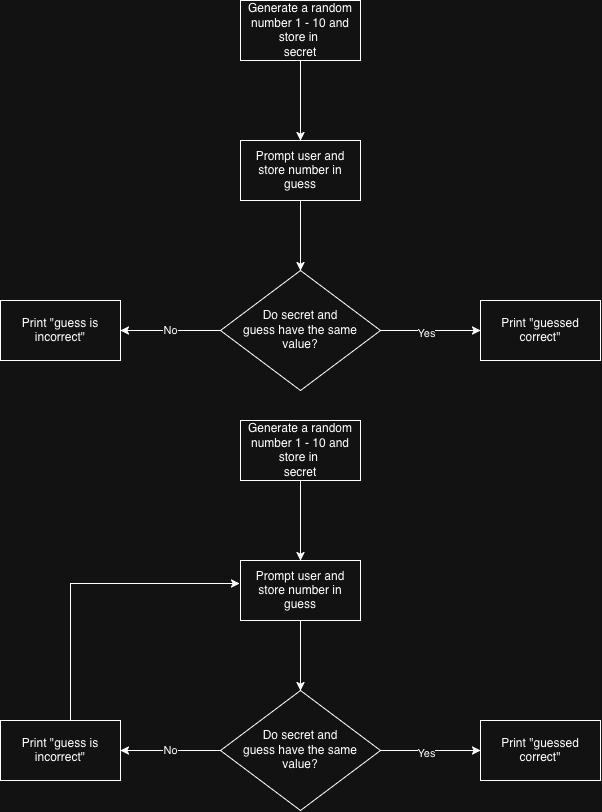

The diagram above was exported from draw.io. Its source (the exported page's mxGraphModel, read from the mxfile embedded in the PNG):
<mxGraphModel dx="787" dy="443" grid="1" gridSize="10" guides="1" tooltips="1" connect="1" arrows="1" fold="1" page="1" pageScale="1" pageWidth="850" pageHeight="1100" math="0" shadow="0">
  <root>
    <mxCell id="0" />
    <mxCell id="1" parent="0" />
    <mxCell id="UlETZy2FzjsHENboVK3h-3" edge="1" parent="1" source="UlETZy2FzjsHENboVK3h-1" style="edgeStyle=orthogonalEdgeStyle;rounded=0;orthogonalLoop=1;jettySize=auto;html=1;" target="UlETZy2FzjsHENboVK3h-2" value="">
      <mxGeometry relative="1" as="geometry" />
    </mxCell>
    <mxCell id="UlETZy2FzjsHENboVK3h-1" parent="1" style="rounded=0;whiteSpace=wrap;html=1;" value="&lt;div&gt;Generate a random number 1 - 10 and store in&amp;nbsp;&lt;/div&gt;&lt;div&gt;secret&lt;/div&gt;" vertex="1">
      <mxGeometry height="60" width="120" x="360" y="60" as="geometry" />
    </mxCell>
    <mxCell id="UlETZy2FzjsHENboVK3h-5" edge="1" parent="1" source="UlETZy2FzjsHENboVK3h-2" style="edgeStyle=orthogonalEdgeStyle;rounded=0;orthogonalLoop=1;jettySize=auto;html=1;" target="UlETZy2FzjsHENboVK3h-4" value="">
      <mxGeometry relative="1" as="geometry" />
    </mxCell>
    <mxCell id="UlETZy2FzjsHENboVK3h-2" parent="1" style="whiteSpace=wrap;html=1;rounded=0;" value="Prompt user and store number in guess" vertex="1">
      <mxGeometry height="60" width="120" x="360" y="200" as="geometry" />
    </mxCell>
    <mxCell id="UlETZy2FzjsHENboVK3h-7" edge="1" parent="1" source="UlETZy2FzjsHENboVK3h-4" style="edgeStyle=orthogonalEdgeStyle;rounded=0;orthogonalLoop=1;jettySize=auto;html=1;" target="UlETZy2FzjsHENboVK3h-6" value="">
      <mxGeometry relative="1" as="geometry" />
    </mxCell>
    <mxCell id="UlETZy2FzjsHENboVK3h-8" connectable="0" parent="UlETZy2FzjsHENboVK3h-7" style="edgeLabel;html=1;align=center;verticalAlign=middle;resizable=0;points=[];" value="Yes" vertex="1">
      <mxGeometry relative="1" x="-0.1" y="-2" as="geometry">
        <mxPoint as="offset" />
      </mxGeometry>
    </mxCell>
    <mxCell id="UlETZy2FzjsHENboVK3h-10" edge="1" parent="1" source="UlETZy2FzjsHENboVK3h-4" style="edgeStyle=orthogonalEdgeStyle;rounded=0;orthogonalLoop=1;jettySize=auto;html=1;" target="UlETZy2FzjsHENboVK3h-9" value="No">
      <mxGeometry relative="1" as="geometry">
        <Array as="points">
          <mxPoint x="290" y="390" />
          <mxPoint x="290" y="390" />
        </Array>
      </mxGeometry>
    </mxCell>
    <mxCell id="UlETZy2FzjsHENboVK3h-4" parent="1" style="rhombus;whiteSpace=wrap;html=1;shapeInside=1;rounded=0;" value="Do secret and guess have the same value?" vertex="1">
      <mxGeometry height="120" width="160" x="340" y="330" as="geometry" />
    </mxCell>
    <mxCell id="UlETZy2FzjsHENboVK3h-6" parent="1" style="whiteSpace=wrap;html=1;rounded=0;" value="Print &quot;guessed correct&quot;" vertex="1">
      <mxGeometry height="60" width="120" x="600" y="360" as="geometry" />
    </mxCell>
    <mxCell id="UlETZy2FzjsHENboVK3h-9" parent="1" style="whiteSpace=wrap;html=1;rounded=0;" value="Print &quot;guess is incorrect&quot;" vertex="1">
      <mxGeometry height="60" width="120" x="120" y="360" as="geometry" />
    </mxCell>
    <mxCell id="UlETZy2FzjsHENboVK3h-11" edge="1" parent="1" source="UlETZy2FzjsHENboVK3h-12" style="edgeStyle=orthogonalEdgeStyle;rounded=0;orthogonalLoop=1;jettySize=auto;html=1;" target="UlETZy2FzjsHENboVK3h-14" value="">
      <mxGeometry relative="1" as="geometry" />
    </mxCell>
    <mxCell id="UlETZy2FzjsHENboVK3h-12" parent="1" style="rounded=0;whiteSpace=wrap;html=1;" value="&lt;div&gt;Generate a random number 1 - 10 and store in&amp;nbsp;&lt;/div&gt;&lt;div&gt;secret&lt;/div&gt;" vertex="1">
      <mxGeometry height="60" width="120" x="360" y="480" as="geometry" />
    </mxCell>
    <mxCell id="UlETZy2FzjsHENboVK3h-13" edge="1" parent="1" source="UlETZy2FzjsHENboVK3h-14" style="edgeStyle=orthogonalEdgeStyle;rounded=0;orthogonalLoop=1;jettySize=auto;html=1;" target="UlETZy2FzjsHENboVK3h-18" value="">
      <mxGeometry relative="1" as="geometry" />
    </mxCell>
    <mxCell id="UlETZy2FzjsHENboVK3h-14" parent="1" style="whiteSpace=wrap;html=1;rounded=0;" value="Prompt user and store number in guess" vertex="1">
      <mxGeometry height="60" width="120" x="360" y="620" as="geometry" />
    </mxCell>
    <mxCell id="UlETZy2FzjsHENboVK3h-15" edge="1" parent="1" source="UlETZy2FzjsHENboVK3h-18" style="edgeStyle=orthogonalEdgeStyle;rounded=0;orthogonalLoop=1;jettySize=auto;html=1;" target="UlETZy2FzjsHENboVK3h-19" value="">
      <mxGeometry relative="1" as="geometry" />
    </mxCell>
    <mxCell id="UlETZy2FzjsHENboVK3h-16" connectable="0" parent="UlETZy2FzjsHENboVK3h-15" style="edgeLabel;html=1;align=center;verticalAlign=middle;resizable=0;points=[];" value="Yes" vertex="1">
      <mxGeometry relative="1" x="-0.1" y="-2" as="geometry">
        <mxPoint as="offset" />
      </mxGeometry>
    </mxCell>
    <mxCell id="UlETZy2FzjsHENboVK3h-17" edge="1" parent="1" source="UlETZy2FzjsHENboVK3h-18" style="edgeStyle=orthogonalEdgeStyle;rounded=0;orthogonalLoop=1;jettySize=auto;html=1;" target="UlETZy2FzjsHENboVK3h-20" value="No">
      <mxGeometry relative="1" as="geometry">
        <Array as="points">
          <mxPoint x="290" y="810" />
          <mxPoint x="290" y="810" />
        </Array>
      </mxGeometry>
    </mxCell>
    <mxCell id="UlETZy2FzjsHENboVK3h-18" parent="1" style="rhombus;whiteSpace=wrap;html=1;shapeInside=1;rounded=0;" value="Do secret and guess have the same value?" vertex="1">
      <mxGeometry height="120" width="160" x="340" y="750" as="geometry" />
    </mxCell>
    <mxCell id="UlETZy2FzjsHENboVK3h-19" parent="1" style="whiteSpace=wrap;html=1;rounded=0;" value="Print &quot;guessed correct&quot;" vertex="1">
      <mxGeometry height="60" width="120" x="600" y="780" as="geometry" />
    </mxCell>
    <mxCell id="UlETZy2FzjsHENboVK3h-20" parent="1" style="whiteSpace=wrap;html=1;rounded=0;" value="Print &quot;guess is incorrect&quot;" vertex="1">
      <mxGeometry height="60" width="120" x="120" y="780" as="geometry" />
    </mxCell>
    <mxCell id="UlETZy2FzjsHENboVK3h-21" edge="1" parent="1" source="UlETZy2FzjsHENboVK3h-20" style="edgeStyle=orthogonalEdgeStyle;rounded=0;orthogonalLoop=1;jettySize=auto;html=1;entryX=-0.008;entryY=0.383;entryDx=0;entryDy=0;entryPerimeter=0;" target="UlETZy2FzjsHENboVK3h-14">
      <mxGeometry relative="1" as="geometry">
        <Array as="points">
          <mxPoint x="190" y="643" />
        </Array>
      </mxGeometry>
    </mxCell>
  </root>
</mxGraphModel>